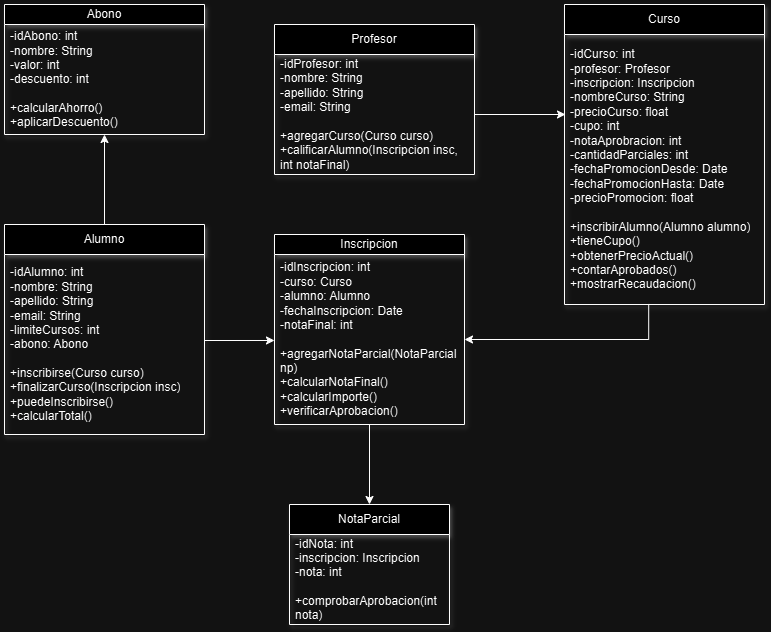

The diagram above was exported from draw.io. Its source (the exported page's mxGraphModel, read from the mxfile embedded in the PNG):
<mxGraphModel dx="1434" dy="752" grid="1" gridSize="10" guides="1" tooltips="1" connect="1" arrows="1" fold="1" page="1" pageScale="1" pageWidth="850" pageHeight="1100" math="0" shadow="0">
  <root>
    <mxCell id="0" />
    <mxCell id="1" parent="0" />
    <mxCell id="mDOqsSJMrFQmYCBxRHF4-1" value="Alumno" style="swimlane;fontStyle=0;childLayout=stackLayout;horizontal=1;startSize=30;horizontalStack=0;resizeParent=1;resizeParentMax=0;resizeLast=0;collapsible=1;marginBottom=0;whiteSpace=wrap;html=1;swimlaneLine=1;rounded=0;shadow=1;glass=0;" vertex="1" parent="1">
      <mxGeometry x="30" y="230" width="200" height="210" as="geometry" />
    </mxCell>
    <mxCell id="mDOqsSJMrFQmYCBxRHF4-2" value="-idAlumno: int&lt;div&gt;-nombre: String&lt;div&gt;-apellido: String&lt;/div&gt;&lt;div&gt;-email: String&lt;/div&gt;&lt;/div&gt;&lt;div&gt;-limiteCursos: int&lt;/div&gt;&lt;div&gt;-abono: Abono&lt;/div&gt;&lt;div&gt;&lt;br&gt;&lt;/div&gt;&lt;div&gt;+inscribirse(Curso curso)&lt;/div&gt;&lt;div&gt;+finalizarCurso(Inscripcion insc)&lt;/div&gt;&lt;div&gt;+puedeInscribirse()&lt;/div&gt;&lt;div&gt;+calcularTotal()&lt;/div&gt;" style="text;strokeColor=none;fillColor=none;align=left;verticalAlign=middle;spacingLeft=4;spacingRight=4;overflow=hidden;points=[[0,0.5],[1,0.5]];portConstraint=eastwest;rotatable=0;whiteSpace=wrap;html=1;" vertex="1" parent="mDOqsSJMrFQmYCBxRHF4-1">
      <mxGeometry y="30" width="200" height="180" as="geometry" />
    </mxCell>
    <mxCell id="mDOqsSJMrFQmYCBxRHF4-6" value="Profesor" style="swimlane;fontStyle=0;childLayout=stackLayout;horizontal=1;startSize=30;horizontalStack=0;resizeParent=1;resizeParentMax=0;resizeLast=0;collapsible=1;marginBottom=0;whiteSpace=wrap;html=1;swimlaneLine=1;rounded=0;shadow=1;glass=0;" vertex="1" parent="1">
      <mxGeometry x="300" y="30" width="200" height="150" as="geometry" />
    </mxCell>
    <mxCell id="mDOqsSJMrFQmYCBxRHF4-7" value="-idProfesor: int&lt;div&gt;&lt;span style=&quot;background-color: initial;&quot;&gt;-nombre: String&lt;/span&gt;&lt;div&gt;&lt;div&gt;-apellido: String&lt;/div&gt;&lt;div&gt;-email: String&lt;/div&gt;&lt;/div&gt;&lt;div&gt;&lt;br&gt;&lt;/div&gt;&lt;div&gt;+agregarCurso(Curso curso)&lt;/div&gt;&lt;/div&gt;&lt;div&gt;+calificarAlumno(Inscripcion insc, int notaFinal)&lt;/div&gt;" style="text;strokeColor=none;fillColor=none;align=left;verticalAlign=middle;spacingLeft=4;spacingRight=4;overflow=hidden;points=[[0,0.5],[1,0.5]];portConstraint=eastwest;rotatable=0;whiteSpace=wrap;html=1;" vertex="1" parent="mDOqsSJMrFQmYCBxRHF4-6">
      <mxGeometry y="30" width="200" height="120" as="geometry" />
    </mxCell>
    <mxCell id="mDOqsSJMrFQmYCBxRHF4-8" value="Curso" style="swimlane;fontStyle=0;childLayout=stackLayout;horizontal=1;startSize=30;horizontalStack=0;resizeParent=1;resizeParentMax=0;resizeLast=0;collapsible=1;marginBottom=0;whiteSpace=wrap;html=1;swimlaneLine=1;rounded=0;shadow=1;glass=0;" vertex="1" parent="1">
      <mxGeometry x="590" y="10" width="200" height="300" as="geometry" />
    </mxCell>
    <mxCell id="mDOqsSJMrFQmYCBxRHF4-9" value="-idCurso: int&lt;div&gt;-profesor: Profesor&lt;/div&gt;&lt;div&gt;-inscripcion: Inscripcion&lt;br&gt;&lt;div&gt;-nombreCurso: String&lt;/div&gt;&lt;div&gt;-precioCurso: float&lt;br&gt;&lt;div&gt;&lt;div&gt;-cupo: int&lt;/div&gt;&lt;div&gt;-notaAprobracion: int&lt;/div&gt;&lt;div&gt;-cantidadParciales: int&lt;/div&gt;&lt;div&gt;-fechaPromocionDesde: Date&lt;/div&gt;&lt;div&gt;-fechaPromocionHasta: Date&lt;/div&gt;&lt;div&gt;-precioPromocion: float&lt;/div&gt;&lt;div&gt;&lt;br&gt;&lt;/div&gt;&lt;div&gt;+inscribirAlumno(Alumno alumno)&lt;/div&gt;&lt;div&gt;+tieneCupo()&lt;/div&gt;&lt;div&gt;+obtenerPrecioActual()&lt;/div&gt;&lt;div&gt;+contarAprobados()&lt;/div&gt;&lt;div&gt;+mostrarRecaudacion()&lt;/div&gt;&lt;/div&gt;&lt;/div&gt;&lt;/div&gt;" style="text;strokeColor=none;fillColor=none;align=left;verticalAlign=middle;spacingLeft=4;spacingRight=4;overflow=hidden;points=[[0,0.5],[1,0.5]];portConstraint=eastwest;rotatable=0;whiteSpace=wrap;html=1;" vertex="1" parent="mDOqsSJMrFQmYCBxRHF4-8">
      <mxGeometry y="30" width="200" height="270" as="geometry" />
    </mxCell>
    <mxCell id="mDOqsSJMrFQmYCBxRHF4-26" style="edgeStyle=orthogonalEdgeStyle;rounded=0;orthogonalLoop=1;jettySize=auto;html=1;entryX=0.5;entryY=0;entryDx=0;entryDy=0;" edge="1" parent="1" source="mDOqsSJMrFQmYCBxRHF4-10" target="mDOqsSJMrFQmYCBxRHF4-12">
      <mxGeometry relative="1" as="geometry" />
    </mxCell>
    <mxCell id="mDOqsSJMrFQmYCBxRHF4-10" value="Inscripcion" style="swimlane;fontStyle=0;childLayout=stackLayout;horizontal=1;startSize=20;horizontalStack=0;resizeParent=1;resizeParentMax=0;resizeLast=0;collapsible=1;marginBottom=0;whiteSpace=wrap;html=1;swimlaneLine=1;rounded=0;shadow=1;glass=0;" vertex="1" parent="1">
      <mxGeometry x="300" y="240" width="190" height="190" as="geometry" />
    </mxCell>
    <mxCell id="mDOqsSJMrFQmYCBxRHF4-11" value="&lt;div&gt;-idInscripcion: int&lt;/div&gt;-curso: Curso&lt;div&gt;-alumno: Alumno&lt;div&gt;&lt;div&gt;-fechaInscripcion: Date&lt;/div&gt;&lt;div&gt;-notaFinal: int&lt;/div&gt;&lt;div&gt;&lt;br&gt;&lt;/div&gt;&lt;div&gt;+agregarNotaParcial(NotaParcial np)&lt;/div&gt;&lt;/div&gt;&lt;/div&gt;&lt;div&gt;+calcularNotaFinal()&lt;/div&gt;&lt;div&gt;+calcularImporte()&lt;/div&gt;&lt;div&gt;+verificarAprobacion()&lt;/div&gt;" style="text;strokeColor=none;fillColor=none;align=left;verticalAlign=middle;spacingLeft=4;spacingRight=4;overflow=hidden;points=[[0,0.5],[1,0.5]];portConstraint=eastwest;rotatable=0;whiteSpace=wrap;html=1;" vertex="1" parent="mDOqsSJMrFQmYCBxRHF4-10">
      <mxGeometry y="20" width="190" height="170" as="geometry" />
    </mxCell>
    <mxCell id="mDOqsSJMrFQmYCBxRHF4-12" value="NotaParcial" style="swimlane;fontStyle=0;childLayout=stackLayout;horizontal=1;startSize=30;horizontalStack=0;resizeParent=1;resizeParentMax=0;resizeLast=0;collapsible=1;marginBottom=0;whiteSpace=wrap;html=1;swimlaneLine=1;rounded=0;shadow=1;glass=0;" vertex="1" parent="1">
      <mxGeometry x="315" y="510" width="160" height="120" as="geometry" />
    </mxCell>
    <mxCell id="mDOqsSJMrFQmYCBxRHF4-13" value="-idNota: int&lt;div&gt;&lt;span style=&quot;background-color: initial;&quot;&gt;-inscripcion: Inscripcion&lt;/span&gt;&lt;/div&gt;&lt;div&gt;&lt;span style=&quot;background-color: initial;&quot;&gt;-nota: int&lt;/span&gt;&lt;/div&gt;&lt;div&gt;&lt;div&gt;&lt;br&gt;&lt;/div&gt;&lt;/div&gt;&lt;div&gt;+comprobarAprobacion(int nota)&lt;/div&gt;" style="text;strokeColor=none;fillColor=none;align=left;verticalAlign=middle;spacingLeft=4;spacingRight=4;overflow=hidden;points=[[0,0.5],[1,0.5]];portConstraint=eastwest;rotatable=0;whiteSpace=wrap;html=1;" vertex="1" parent="mDOqsSJMrFQmYCBxRHF4-12">
      <mxGeometry y="30" width="160" height="90" as="geometry" />
    </mxCell>
    <mxCell id="mDOqsSJMrFQmYCBxRHF4-14" value="Abono" style="swimlane;fontStyle=0;childLayout=stackLayout;horizontal=1;startSize=20;horizontalStack=0;resizeParent=1;resizeParentMax=0;resizeLast=0;collapsible=1;marginBottom=0;whiteSpace=wrap;html=1;swimlaneLine=1;rounded=0;shadow=1;glass=0;" vertex="1" parent="1">
      <mxGeometry x="30" y="10" width="200" height="130" as="geometry" />
    </mxCell>
    <mxCell id="mDOqsSJMrFQmYCBxRHF4-15" value="-idAbono: int&lt;div&gt;&lt;div&gt;&lt;div&gt;-nombre: String&lt;/div&gt;&lt;div&gt;-valor: int&lt;/div&gt;&lt;div&gt;-descuento: int&lt;/div&gt;&lt;div&gt;&lt;br&gt;&lt;/div&gt;&lt;div&gt;+calcularAhorro()&lt;/div&gt;&lt;/div&gt;&lt;/div&gt;&lt;div&gt;+aplicarDescuento()&lt;/div&gt;" style="text;strokeColor=none;fillColor=none;align=left;verticalAlign=middle;spacingLeft=4;spacingRight=4;overflow=hidden;points=[[0,0.5],[1,0.5]];portConstraint=eastwest;rotatable=0;whiteSpace=wrap;html=1;" vertex="1" parent="mDOqsSJMrFQmYCBxRHF4-14">
      <mxGeometry y="20" width="200" height="110" as="geometry" />
    </mxCell>
    <mxCell id="mDOqsSJMrFQmYCBxRHF4-20" style="edgeStyle=orthogonalEdgeStyle;rounded=0;orthogonalLoop=1;jettySize=auto;html=1;entryX=0.5;entryY=1;entryDx=0;entryDy=0;entryPerimeter=0;" edge="1" parent="1" source="mDOqsSJMrFQmYCBxRHF4-1" target="mDOqsSJMrFQmYCBxRHF4-15">
      <mxGeometry relative="1" as="geometry" />
    </mxCell>
    <mxCell id="mDOqsSJMrFQmYCBxRHF4-21" style="edgeStyle=orthogonalEdgeStyle;rounded=0;orthogonalLoop=1;jettySize=auto;html=1;entryX=0;entryY=0.447;entryDx=0;entryDy=0;entryPerimeter=0;" edge="1" parent="1">
      <mxGeometry relative="1" as="geometry">
        <mxPoint x="230" y="310.0000000000001" as="sourcePoint" />
        <mxPoint x="300" y="345.99" as="targetPoint" />
        <Array as="points">
          <mxPoint x="230" y="310" />
          <mxPoint x="230" y="310" />
        </Array>
      </mxGeometry>
    </mxCell>
    <mxCell id="mDOqsSJMrFQmYCBxRHF4-30" style="edgeStyle=orthogonalEdgeStyle;rounded=0;orthogonalLoop=1;jettySize=auto;html=1;entryX=1;entryY=0.5;entryDx=0;entryDy=0;exitX=0.421;exitY=0.998;exitDx=0;exitDy=0;exitPerimeter=0;" edge="1" parent="1" source="mDOqsSJMrFQmYCBxRHF4-9" target="mDOqsSJMrFQmYCBxRHF4-11">
      <mxGeometry relative="1" as="geometry" />
    </mxCell>
    <mxCell id="mDOqsSJMrFQmYCBxRHF4-31" style="edgeStyle=orthogonalEdgeStyle;rounded=0;orthogonalLoop=1;jettySize=auto;html=1;exitX=1;exitY=0.5;exitDx=0;exitDy=0;" edge="1" parent="1" source="mDOqsSJMrFQmYCBxRHF4-7">
      <mxGeometry relative="1" as="geometry">
        <mxPoint x="591" y="120" as="targetPoint" />
      </mxGeometry>
    </mxCell>
  </root>
</mxGraphModel>